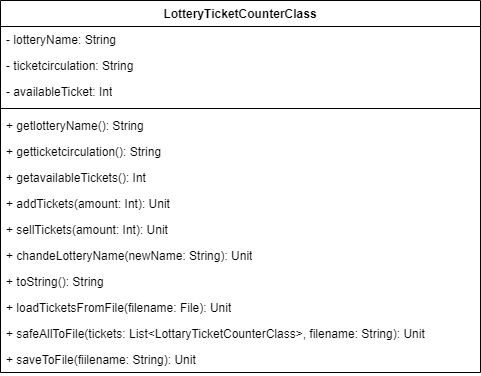

The diagram above was exported from draw.io. Its source (the exported page's mxGraphModel, read from the mxfile embedded in the PNG):
<mxGraphModel dx="634" dy="584" grid="1" gridSize="10" guides="1" tooltips="1" connect="1" arrows="1" fold="1" page="1" pageScale="1" pageWidth="827" pageHeight="1169" background="#ffffff" math="0" shadow="0">
  <root>
    <mxCell id="0" />
    <mxCell id="1" parent="0" />
    <mxCell id="15" value="LotteryTicketCounterClass" style="swimlane;fontStyle=1;align=center;verticalAlign=top;childLayout=stackLayout;horizontal=1;startSize=26;horizontalStack=0;resizeParent=1;resizeParentMax=0;resizeLast=0;collapsible=1;marginBottom=0;whiteSpace=wrap;html=1;" parent="1" vertex="1">
      <mxGeometry x="174" y="320" width="480" height="372" as="geometry" />
    </mxCell>
    <mxCell id="16" value="- lotteryName: String" style="text;strokeColor=none;fillColor=none;align=left;verticalAlign=top;spacingLeft=4;spacingRight=4;overflow=hidden;rotatable=0;points=[[0,0.5],[1,0.5]];portConstraint=eastwest;whiteSpace=wrap;html=1;" parent="15" vertex="1">
      <mxGeometry y="26" width="480" height="26" as="geometry" />
    </mxCell>
    <mxCell id="19" value="- ticketcirculation: String" style="text;strokeColor=none;fillColor=none;align=left;verticalAlign=top;spacingLeft=4;spacingRight=4;overflow=hidden;rotatable=0;points=[[0,0.5],[1,0.5]];portConstraint=eastwest;whiteSpace=wrap;html=1;" parent="15" vertex="1">
      <mxGeometry y="52" width="480" height="26" as="geometry" />
    </mxCell>
    <mxCell id="20" value="- availableTicket: Int" style="text;strokeColor=none;fillColor=none;align=left;verticalAlign=top;spacingLeft=4;spacingRight=4;overflow=hidden;rotatable=0;points=[[0,0.5],[1,0.5]];portConstraint=eastwest;whiteSpace=wrap;html=1;" parent="15" vertex="1">
      <mxGeometry y="78" width="480" height="26" as="geometry" />
    </mxCell>
    <mxCell id="17" value="" style="line;strokeWidth=1;fillColor=none;align=left;verticalAlign=middle;spacingTop=-1;spacingLeft=3;spacingRight=3;rotatable=0;labelPosition=right;points=[];portConstraint=eastwest;strokeColor=inherit;" parent="15" vertex="1">
      <mxGeometry y="104" width="480" height="8" as="geometry" />
    </mxCell>
    <mxCell id="18" value="+ getlotteryName(): String" style="text;strokeColor=none;fillColor=none;align=left;verticalAlign=top;spacingLeft=4;spacingRight=4;overflow=hidden;rotatable=0;points=[[0,0.5],[1,0.5]];portConstraint=eastwest;whiteSpace=wrap;html=1;" parent="15" vertex="1">
      <mxGeometry y="112" width="480" height="26" as="geometry" />
    </mxCell>
    <mxCell id="28" value="+ getticketcirculation(): String" style="text;strokeColor=none;fillColor=none;align=left;verticalAlign=top;spacingLeft=4;spacingRight=4;overflow=hidden;rotatable=0;points=[[0,0.5],[1,0.5]];portConstraint=eastwest;whiteSpace=wrap;html=1;" parent="15" vertex="1">
      <mxGeometry y="138" width="480" height="26" as="geometry" />
    </mxCell>
    <mxCell id="29" value="+ getavailableTickets(): Int" style="text;strokeColor=none;fillColor=none;align=left;verticalAlign=top;spacingLeft=4;spacingRight=4;overflow=hidden;rotatable=0;points=[[0,0.5],[1,0.5]];portConstraint=eastwest;whiteSpace=wrap;html=1;" parent="15" vertex="1">
      <mxGeometry y="164" width="480" height="26" as="geometry" />
    </mxCell>
    <mxCell id="30" value="+ addTickets(amount: Int): Unit" style="text;strokeColor=none;fillColor=none;align=left;verticalAlign=top;spacingLeft=4;spacingRight=4;overflow=hidden;rotatable=0;points=[[0,0.5],[1,0.5]];portConstraint=eastwest;whiteSpace=wrap;html=1;" parent="15" vertex="1">
      <mxGeometry y="190" width="480" height="26" as="geometry" />
    </mxCell>
    <mxCell id="31" value="+ sellTickets(amount: Int): Unit" style="text;strokeColor=none;fillColor=none;align=left;verticalAlign=top;spacingLeft=4;spacingRight=4;overflow=hidden;rotatable=0;points=[[0,0.5],[1,0.5]];portConstraint=eastwest;whiteSpace=wrap;html=1;" parent="15" vertex="1">
      <mxGeometry y="216" width="480" height="26" as="geometry" />
    </mxCell>
    <mxCell id="32" value="+ chandeLotteryName(newName: String): Unit" style="text;strokeColor=none;fillColor=none;align=left;verticalAlign=top;spacingLeft=4;spacingRight=4;overflow=hidden;rotatable=0;points=[[0,0.5],[1,0.5]];portConstraint=eastwest;whiteSpace=wrap;html=1;" parent="15" vertex="1">
      <mxGeometry y="242" width="480" height="26" as="geometry" />
    </mxCell>
    <mxCell id="33" value="+ toString(): String" style="text;strokeColor=none;fillColor=none;align=left;verticalAlign=top;spacingLeft=4;spacingRight=4;overflow=hidden;rotatable=0;points=[[0,0.5],[1,0.5]];portConstraint=eastwest;whiteSpace=wrap;html=1;" parent="15" vertex="1">
      <mxGeometry y="268" width="480" height="26" as="geometry" />
    </mxCell>
    <mxCell id="34" value="+ loadTicketsFromFile(filename: File): Unit" style="text;strokeColor=none;fillColor=none;align=left;verticalAlign=top;spacingLeft=4;spacingRight=4;overflow=hidden;rotatable=0;points=[[0,0.5],[1,0.5]];portConstraint=eastwest;whiteSpace=wrap;html=1;" parent="15" vertex="1">
      <mxGeometry y="294" width="480" height="26" as="geometry" />
    </mxCell>
    <mxCell id="35" value="+ safeAllToFile(tickets: List&amp;lt;LottaryTicketCounterClass&amp;gt;, filename: String): Unit" style="text;strokeColor=none;fillColor=none;align=left;verticalAlign=top;spacingLeft=4;spacingRight=4;overflow=hidden;rotatable=0;points=[[0,0.5],[1,0.5]];portConstraint=eastwest;whiteSpace=wrap;html=1;" vertex="1" parent="15">
      <mxGeometry y="320" width="480" height="26" as="geometry" />
    </mxCell>
    <mxCell id="36" value="+ saveToFile(fiilename: String): Unit" style="text;strokeColor=none;fillColor=none;align=left;verticalAlign=top;spacingLeft=4;spacingRight=4;overflow=hidden;rotatable=0;points=[[0,0.5],[1,0.5]];portConstraint=eastwest;whiteSpace=wrap;html=1;" vertex="1" parent="15">
      <mxGeometry y="346" width="480" height="26" as="geometry" />
    </mxCell>
  </root>
</mxGraphModel>